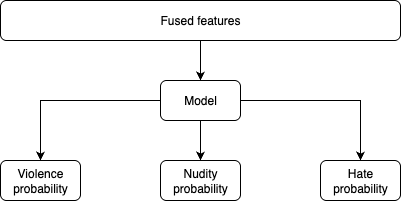

The diagram above was exported from draw.io. Its source (the exported page's mxGraphModel, read from the mxfile embedded in the PNG):
<mxGraphModel dx="976" dy="565" grid="1" gridSize="10" guides="1" tooltips="1" connect="1" arrows="1" fold="1" page="1" pageScale="1" pageWidth="850" pageHeight="1100" math="0" shadow="0">
  <root>
    <mxCell id="0" />
    <mxCell id="1" parent="0" />
    <mxCell id="DZDfxgOg0tuGT-cDEo6J-1" value="Nudity probability" style="rounded=1;whiteSpace=wrap;html=1;" parent="1" vertex="1">
      <mxGeometry x="240" y="200" width="80" height="40" as="geometry" />
    </mxCell>
    <mxCell id="DZDfxgOg0tuGT-cDEo6J-2" style="edgeStyle=orthogonalEdgeStyle;rounded=0;orthogonalLoop=1;jettySize=auto;html=1;exitX=0.5;exitY=1;exitDx=0;exitDy=0;entryX=0.5;entryY=0;entryDx=0;entryDy=0;" parent="1" source="DZDfxgOg0tuGT-cDEo6J-3" target="DZDfxgOg0tuGT-cDEo6J-1" edge="1">
      <mxGeometry relative="1" as="geometry" />
    </mxCell>
    <mxCell id="DZDfxgOg0tuGT-cDEo6J-8" style="edgeStyle=orthogonalEdgeStyle;rounded=0;orthogonalLoop=1;jettySize=auto;html=1;exitX=0;exitY=0.5;exitDx=0;exitDy=0;entryX=0.5;entryY=0;entryDx=0;entryDy=0;" parent="1" source="DZDfxgOg0tuGT-cDEo6J-3" target="DZDfxgOg0tuGT-cDEo6J-6" edge="1">
      <mxGeometry relative="1" as="geometry" />
    </mxCell>
    <mxCell id="DZDfxgOg0tuGT-cDEo6J-9" style="edgeStyle=orthogonalEdgeStyle;rounded=0;orthogonalLoop=1;jettySize=auto;html=1;exitX=1;exitY=0.5;exitDx=0;exitDy=0;entryX=0.5;entryY=0;entryDx=0;entryDy=0;" parent="1" source="DZDfxgOg0tuGT-cDEo6J-3" target="DZDfxgOg0tuGT-cDEo6J-7" edge="1">
      <mxGeometry relative="1" as="geometry" />
    </mxCell>
    <mxCell id="DZDfxgOg0tuGT-cDEo6J-3" value="Model" style="rounded=1;whiteSpace=wrap;html=1;" parent="1" vertex="1">
      <mxGeometry x="240" y="120" width="80" height="40" as="geometry" />
    </mxCell>
    <mxCell id="DZDfxgOg0tuGT-cDEo6J-4" style="edgeStyle=orthogonalEdgeStyle;rounded=0;orthogonalLoop=1;jettySize=auto;html=1;exitX=0.5;exitY=1;exitDx=0;exitDy=0;entryX=0.5;entryY=0;entryDx=0;entryDy=0;" parent="1" source="DZDfxgOg0tuGT-cDEo6J-5" target="DZDfxgOg0tuGT-cDEo6J-3" edge="1">
      <mxGeometry relative="1" as="geometry" />
    </mxCell>
    <mxCell id="DZDfxgOg0tuGT-cDEo6J-5" value="Fused features" style="rounded=1;whiteSpace=wrap;html=1;" parent="1" vertex="1">
      <mxGeometry x="80" y="40" width="400" height="40" as="geometry" />
    </mxCell>
    <mxCell id="DZDfxgOg0tuGT-cDEo6J-6" value="Violence probability" style="rounded=1;whiteSpace=wrap;html=1;" parent="1" vertex="1">
      <mxGeometry x="80" y="200" width="80" height="40" as="geometry" />
    </mxCell>
    <mxCell id="DZDfxgOg0tuGT-cDEo6J-7" value="Hate probability" style="rounded=1;whiteSpace=wrap;html=1;" parent="1" vertex="1">
      <mxGeometry x="400" y="200" width="80" height="40" as="geometry" />
    </mxCell>
  </root>
</mxGraphModel>